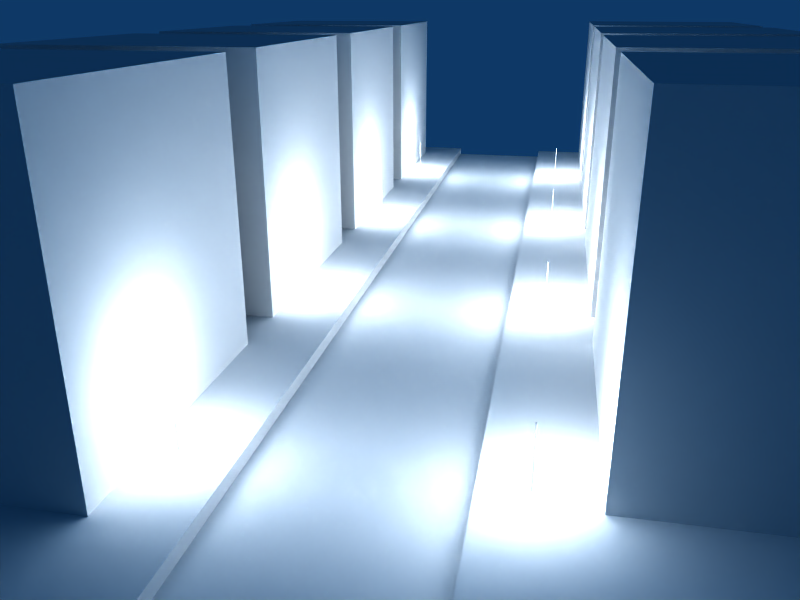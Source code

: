# Source: light_street_lights_radius.blend  (saved by Blender 2.57.0; exported with 4.5.12 LTS)
import bpy
from mathutils import Matrix  # noqa: F401  (used for matrix-valued properties, if any)

bpy.ops.wm.read_factory_settings(use_empty=True)
scene = bpy.context.scene
scene.name = 'Scene'

# ---- collections
col_collection_1 = bpy.data.collections.new('Collection 1'); scene.collection.children.link(col_collection_1)
col_collection_3 = bpy.data.collections.new('Collection 3'); scene.collection.children.link(col_collection_3)

# ---- materials (node trees are filled in below, after node groups)
mat_material_001 = bpy.data.materials.new('Material.001')
mat_material_001.alpha_threshold = 0.0
mat_material_001.roughness = 0.5
mat_material_001.line_color = (0.0, 0.0, 0.0, 1.0)
mat_material = bpy.data.materials.new('Material')
mat_material.alpha_threshold = 0.0
mat_material.specular_color = (0.0, 0.0, 0.0)
mat_material.roughness = 0.5
mat_material.specular_intensity = 0.2378
mat_material.line_color = (0.0, 0.0, 0.0, 1.0)

# ---- material node trees

# ---- world
world_world = bpy.data.worlds.new('World'); scene.world = world_world
world_world.color = (0.05656, 0.2208, 0.4)
world_world.use_sun_shadow = False
world_world.sun_shadow_jitter_overblur = 0.0
world_world.cycles.sampling_method = 'MANUAL'
world_world.cycles.sample_map_resolution = 256

# ---- cameras
cam_camera = bpy.data.cameras.new('Camera')
cam_camera.passepartout_alpha = 0.2
cam_camera.clip_end = 100.0
cam_camera.lens = 35.0
cam_camera.ortho_scale = 7.314
cam_camera.show_passepartout = False
cam_camera.show_safe_areas = True
cam_camera.dof.focus_distance = 0.0
cam_camera.dof.aperture_fstop = 128.0

# ---- lights
light_spot = bpy.data.lights.new('Spot', 'POINT')
light_spot.transmission_factor = 0.0
light_spot.cutoff_distance = 30.0
light_spot.energy = 100.0
light_spot.shadow_buffer_clip_start = 1.001
light_spot.shadow_soft_size = 1.0
light_spot.shadow_maximum_resolution = 0.006
light_spot.use_absolute_resolution = True
light_spot.cycles.use_multiple_importance_sampling = False

# ---- meshes
me_circle = bpy.data.meshes.new('Circle')
me_circle.from_pydata([(0.007071, 0.007071, 0.0), (0.008315, 0.005556, 0.0), (0.009239, 0.003827, 0.0), (0.009808, 0.001951, 0.0), (0.01, 2.349e-07, 0.0), (0.009808, -0.001951, 0.0), (0.009239, -0.003827, 0.0), (0.008315, -0.005555, 0.0), (0.007071, -0.007071, 0.0), (0.005556, -0.008314, 0.0), (0.003827, -0.009239, 0.0), (0.001951, -0.009808, 0.0), (3.228e-07, -0.01, 0.0), (-0.001951, -0.009808, 0.0), (-0.003827, -0.009239, 0.0), (-0.005555, -0.008314, 0.0), (-0.007071, -0.007071, 0.0), (-0.008314, -0.005555, 0.0), (-0.009238, -0.003827, 0.0), (-0.009808, -0.001951, 0.0), (-0.01, 2.438e-07, 0.0), (-0.009808, 0.001951, 0.0), (-0.009238, 0.003827, 0.0), (-0.008314, 0.005556, 0.0), (-0.007071, 0.007071, 0.0), (-0.005555, 0.008315, 0.0), (-0.003826, 0.009239, 0.0), (-0.001951, 0.009808, 0.0), (3.421e-07, 0.01, 0.0), (0.001951, 0.009808, 0.0), (0.003827, 0.009239, 0.0), (0.005556, 0.008315, 0.0), (0.007071, 0.007071, -1.1), (0.008315, 0.005556, -1.1), (0.009239, 0.003827, -1.1), (0.009808, 0.001951, -1.1), (0.01, 2.349e-07, -1.1), (0.009808, -0.001951, -1.1), (0.009239, -0.003827, -1.1), (0.008315, -0.005555, -1.1), (0.007071, -0.007071, -1.1), (0.005556, -0.008314, -1.1), (0.003827, -0.009239, -1.1), (0.001951, -0.009808, -1.1), (3.228e-07, -0.01, -1.1), (-0.001951, -0.009808, -1.1), (-0.003827, -0.009239, -1.1), (-0.005555, -0.008314, -1.1), (-0.007071, -0.007071, -1.1), (-0.008314, -0.005555, -1.1), (-0.009238, -0.003827, -1.1), (-0.009808, -0.001951, -1.1), (-0.01, 2.438e-07, -1.1), (-0.009808, 0.001951, -1.1), (-0.009238, 0.003827, -1.1), (-0.008314, 0.005556, -1.1), (-0.007071, 0.007071, -1.1), (-0.005555, 0.008315, -1.1), (-0.003826, 0.009239, -1.1), (-0.001951, 0.009808, -1.1), (3.421e-07, 0.01, -1.1), (0.001951, 0.009808, -1.1), (0.003827, 0.009239, -1.1), (0.005556, 0.008315, -1.1)], [], [(1, 0, 32, 33), (2, 1, 33, 34), (3, 2, 34, 35), (4, 3, 35, 36), (5, 4, 36, 37), (6, 5, 37, 38), (7, 6, 38, 39), (8, 7, 39, 40), (9, 8, 40, 41), (10, 9, 41, 42), (11, 10, 42, 43), (12, 11, 43, 44), (13, 12, 44, 45), (14, 13, 45, 46), (15, 14, 46, 47), (16, 15, 47, 48), (17, 16, 48, 49), (18, 17, 49, 50), (19, 18, 50, 51), (20, 19, 51, 52), (21, 20, 52, 53), (22, 21, 53, 54), (23, 22, 54, 55), (24, 23, 55, 56), (25, 24, 56, 57), (26, 25, 57, 58), (27, 26, 58, 59), (28, 27, 59, 60), (29, 28, 60, 61), (30, 29, 61, 62), (31, 30, 62, 63), (31, 0, 32, 63)])
me_circle.materials.append(mat_material_001)
me_circle.use_remesh_preserve_volume = False
me_circle.use_remesh_preserve_attributes = False
me_circle.use_mirror_vertex_groups = False
me_circle.update()
me_cube_001 = bpy.data.meshes.new('Cube.001')
me_cube_001.from_pydata([(1.0, 1.0, -1.0), (1.0, -1.0, -1.0), (-1.0, -1.0, -1.0), (-1.0, 1.0, -1.0), (1.0, 1.0, 1.0), (1.0, -1.0, 1.0), (-1.0, -1.0, 1.0), (-1.0, 1.0, 1.0)], [], [(0, 1, 2, 3), (4, 7, 6, 5), (0, 4, 5, 1), (1, 5, 6, 2), (2, 6, 7, 3), (4, 0, 3, 7)])
me_cube_001.materials.append(mat_material)
me_cube_001.use_remesh_preserve_volume = False
me_cube_001.use_remesh_preserve_attributes = False
me_cube_001.use_mirror_vertex_groups = False
me_cube_001.update()
me_plane = bpy.data.meshes.new('Plane')
me_plane.from_pydata([(13.0, 1.0, 0.0), (13.0, -1.0, 0.0), (-8.0, -1.0, 0.0), (-8.0, 1.0, 0.0), (-8.0, -1.0, 0.1454), (13.0, -1.0, 0.1454), (-8.0, 1.0, 0.1454), (13.0, 1.0, 0.1454), (-8.0, -5.4, 0.1454), (13.0, -5.4, 0.1454), (-8.0, 5.4, 0.1454), (13.0, 5.4, 0.1454)], [], [(0, 3, 2, 1), (1, 2, 4, 5), (3, 0, 7, 6), (5, 4, 8, 9), (6, 7, 11, 10)])
me_plane.materials.append(mat_material)
me_plane.use_remesh_preserve_volume = False
me_plane.use_remesh_preserve_attributes = False
me_plane.use_mirror_vertex_groups = False
me_plane.update()

# ---- objects
ob_lamp_007 = bpy.data.objects.new('Lamp.007', light_spot)
ob_lamp_006 = bpy.data.objects.new('Lamp.006', light_spot)
ob_lamp_005 = bpy.data.objects.new('Lamp.005', light_spot)
ob_lamp_004 = bpy.data.objects.new('Lamp.004', light_spot)
ob_lamp_003 = bpy.data.objects.new('Lamp.003', light_spot)
ob_lamp_002 = bpy.data.objects.new('Lamp.002', light_spot)
ob_lamp_001 = bpy.data.objects.new('Lamp.001', light_spot)
ob_lamp = bpy.data.objects.new('Lamp', light_spot)
ob_camera = bpy.data.objects.new('Camera', cam_camera)
ob_circle_007 = bpy.data.objects.new('Circle.007', me_circle)
ob_circle_006 = bpy.data.objects.new('Circle.006', me_circle)
ob_circle_005 = bpy.data.objects.new('Circle.005', me_circle)
ob_circle_004 = bpy.data.objects.new('Circle.004', me_circle)
ob_circle_003 = bpy.data.objects.new('Circle.003', me_circle)
ob_circle_002 = bpy.data.objects.new('Circle.002', me_circle)
ob_circle_001 = bpy.data.objects.new('Circle.001', me_circle)
ob_circle = bpy.data.objects.new('Circle', me_circle)
ob_cube_007 = bpy.data.objects.new('Cube.007', me_cube_001)
ob_cube_006 = bpy.data.objects.new('Cube.006', me_cube_001)
ob_cube_005 = bpy.data.objects.new('Cube.005', me_cube_001)
ob_cube_004 = bpy.data.objects.new('Cube.004', me_cube_001)
ob_cube_003 = bpy.data.objects.new('Cube.003', me_cube_001)
ob_cube_002 = bpy.data.objects.new('Cube.002', me_cube_001)
ob_cube_001 = bpy.data.objects.new('Cube.001', me_cube_001)
ob_cube = bpy.data.objects.new('Cube', me_cube_001)
ob_plane = bpy.data.objects.new('Plane', me_plane)

# ---- transforms, parenting, visibility, modifiers, constraints
ob_lamp_007.location = (7.031, -1.553, 0.8544)
ob_lamp_007.rotation_euler = (0.6503, 0.05522, 1.866)
ob_lamp_007.lock_rotations_4d = False
ob_lamp_007.empty_display_type = 'ARROWS'
ob_lamp_007.color = (0.0, 0.0, 0.0, 0.0)
ob_lamp_007.lineart.crease_threshold = 0.0
ob_lamp_006.location = (3.031, -1.553, 0.8544)
ob_lamp_006.rotation_euler = (0.6503, 0.05522, 1.866)
ob_lamp_006.lock_rotations_4d = False
ob_lamp_006.empty_display_type = 'ARROWS'
ob_lamp_006.color = (0.0, 0.0, 0.0, 0.0)
ob_lamp_006.lineart.crease_threshold = 0.0
ob_lamp_005.location = (-0.9694, -1.553, 0.8544)
ob_lamp_005.rotation_euler = (0.6503, 0.05522, 1.866)
ob_lamp_005.lock_rotations_4d = False
ob_lamp_005.empty_display_type = 'ARROWS'
ob_lamp_005.color = (0.0, 0.0, 0.0, 0.0)
ob_lamp_005.lineart.crease_threshold = 0.0
ob_lamp_004.location = (-4.969, -1.553, 0.8544)
ob_lamp_004.rotation_euler = (0.6503, 0.05522, 1.866)
ob_lamp_004.lock_rotations_4d = False
ob_lamp_004.empty_display_type = 'ARROWS'
ob_lamp_004.color = (0.0, 0.0, 0.0, 0.0)
ob_lamp_004.lineart.crease_threshold = 0.0
ob_lamp_003.location = (-4.969, 1.447, 0.8544)
ob_lamp_003.rotation_euler = (0.6503, 0.05522, 1.866)
ob_lamp_003.lock_rotations_4d = False
ob_lamp_003.empty_display_type = 'ARROWS'
ob_lamp_003.color = (0.0, 0.0, 0.0, 0.0)
ob_lamp_003.lineart.crease_threshold = 0.0
ob_lamp_002.location = (-0.9694, 1.447, 0.8544)
ob_lamp_002.rotation_euler = (0.6503, 0.05522, 1.866)
ob_lamp_002.lock_rotations_4d = False
ob_lamp_002.empty_display_type = 'ARROWS'
ob_lamp_002.color = (0.0, 0.0, 0.0, 0.0)
ob_lamp_002.lineart.crease_threshold = 0.0
ob_lamp_001.location = (3.031, 1.447, 0.8544)
ob_lamp_001.rotation_euler = (0.6503, 0.05522, 1.866)
ob_lamp_001.lock_rotations_4d = False
ob_lamp_001.empty_display_type = 'ARROWS'
ob_lamp_001.color = (0.0, 0.0, 0.0, 0.0)
ob_lamp_001.lineart.crease_threshold = 0.0
ob_lamp.location = (7.031, 1.447, 0.8544)
ob_lamp.rotation_euler = (0.6503, 0.05522, 1.866)
ob_lamp.lock_rotations_4d = False
ob_lamp.empty_display_type = 'ARROWS'
ob_lamp.color = (0.0, 0.0, 0.0, 0.0)
ob_lamp.lineart.crease_threshold = 0.0
ob_camera.location = (12.32, 1.451, 3.755)
ob_camera.rotation_euler = (1.203, 7.8e-06, 1.769)
ob_camera.lock_rotations_4d = False
ob_camera.empty_display_type = 'ARROWS'
ob_camera.color = (0.0, 0.0, 0.0, 0.0)
ob_camera.display_type = 'WIRE'
ob_camera.lineart.crease_threshold = 0.0
ob_circle_007.location = (7.031, -1.553, 0.7544)
ob_circle_007.lock_rotations_4d = False
ob_circle_007.empty_display_type = 'ARROWS'
ob_circle_007.color = (0.0, 0.0, 0.0, 1.0)
ob_circle_007.lineart.crease_threshold = 0.0
ob_circle_006.location = (3.031, -1.553, 0.7544)
ob_circle_006.lock_rotations_4d = False
ob_circle_006.empty_display_type = 'ARROWS'
ob_circle_006.color = (0.0, 0.0, 0.0, 1.0)
ob_circle_006.lineart.crease_threshold = 0.0
ob_circle_005.location = (-0.9694, -1.553, 0.7544)
ob_circle_005.lock_rotations_4d = False
ob_circle_005.empty_display_type = 'ARROWS'
ob_circle_005.color = (0.0, 0.0, 0.0, 1.0)
ob_circle_005.lineart.crease_threshold = 0.0
ob_circle_004.location = (-4.969, -1.553, 0.7544)
ob_circle_004.lock_rotations_4d = False
ob_circle_004.empty_display_type = 'ARROWS'
ob_circle_004.color = (0.0, 0.0, 0.0, 1.0)
ob_circle_004.lineart.crease_threshold = 0.0
ob_circle_003.location = (-4.969, 1.447, 0.7544)
ob_circle_003.lock_rotations_4d = False
ob_circle_003.empty_display_type = 'ARROWS'
ob_circle_003.color = (0.0, 0.0, 0.0, 1.0)
ob_circle_003.lineart.crease_threshold = 0.0
ob_circle_002.location = (-0.9694, 1.447, 0.7544)
ob_circle_002.lock_rotations_4d = False
ob_circle_002.empty_display_type = 'ARROWS'
ob_circle_002.color = (0.0, 0.0, 0.0, 1.0)
ob_circle_002.lineart.crease_threshold = 0.0
ob_circle_001.location = (3.031, 1.447, 0.7544)
ob_circle_001.lock_rotations_4d = False
ob_circle_001.empty_display_type = 'ARROWS'
ob_circle_001.color = (0.0, 0.0, 0.0, 1.0)
ob_circle_001.lineart.crease_threshold = 0.0
ob_circle.location = (7.031, 1.447, 0.7544)
ob_circle.lock_rotations_4d = False
ob_circle.empty_display_type = 'ARROWS'
ob_circle.color = (0.0, 0.0, 0.0, 1.0)
ob_circle.lineart.crease_threshold = 0.0
ob_cube_007.location = (-5.577, -3.398, 1.684)
ob_cube_007.scale = (1.6, 1.6, 1.6)
ob_cube_007.lock_rotations_4d = False
ob_cube_007.empty_display_type = 'ARROWS'
ob_cube_007.color = (0.0, 0.0, 0.0, 1.0)
ob_cube_007.lineart.crease_threshold = 0.0
ob_cube_006.location = (-1.577, -3.398, 1.684)
ob_cube_006.scale = (1.6, 1.6, 1.6)
ob_cube_006.lock_rotations_4d = False
ob_cube_006.empty_display_type = 'ARROWS'
ob_cube_006.color = (0.0, 0.0, 0.0, 1.0)
ob_cube_006.lineart.crease_threshold = 0.0
ob_cube_005.location = (2.423, -3.398, 1.684)
ob_cube_005.scale = (1.6, 1.6, 1.6)
ob_cube_005.lock_rotations_4d = False
ob_cube_005.empty_display_type = 'ARROWS'
ob_cube_005.color = (0.0, 0.0, 0.0, 1.0)
ob_cube_005.lineart.crease_threshold = 0.0
ob_cube_004.location = (6.423, -3.398, 1.684)
ob_cube_004.scale = (1.6, 1.6, 1.6)
ob_cube_004.lock_rotations_4d = False
ob_cube_004.empty_display_type = 'ARROWS'
ob_cube_004.color = (0.0, 0.0, 0.0, 1.0)
ob_cube_004.lineart.crease_threshold = 0.0
ob_cube_003.location = (5.637, 3.602, 1.684)
ob_cube_003.scale = (1.6, 1.6, 1.6)
ob_cube_003.lock_rotations_4d = False
ob_cube_003.empty_display_type = 'ARROWS'
ob_cube_003.color = (0.0, 0.0, 0.0, 1.0)
ob_cube_003.lineart.crease_threshold = 0.0
ob_cube_002.location = (1.637, 3.602, 1.684)
ob_cube_002.scale = (1.6, 1.6, 1.6)
ob_cube_002.lock_rotations_4d = False
ob_cube_002.empty_display_type = 'ARROWS'
ob_cube_002.color = (0.0, 0.0, 0.0, 1.0)
ob_cube_002.lineart.crease_threshold = 0.0
ob_cube_001.location = (-2.363, 3.602, 1.684)
ob_cube_001.scale = (1.6, 1.6, 1.6)
ob_cube_001.lock_rotations_4d = False
ob_cube_001.empty_display_type = 'ARROWS'
ob_cube_001.color = (0.0, 0.0, 0.0, 1.0)
ob_cube_001.lineart.crease_threshold = 0.0
ob_cube.location = (-6.363, 3.602, 1.684)
ob_cube.scale = (1.6, 1.6, 1.6)
ob_cube.lock_rotations_4d = False
ob_cube.empty_display_type = 'ARROWS'
ob_cube.color = (0.0, 0.0, 0.0, 1.0)
ob_cube.lineart.crease_threshold = 0.0
ob_plane.location = (0.0, 0.0, 0.0)
ob_plane.lock_rotations_4d = False
ob_plane.empty_display_type = 'ARROWS'
ob_plane.color = (0.0, 0.0, 0.0, 1.0)
ob_plane.lineart.crease_threshold = 0.0

# ---- collection membership
col_collection_1.objects.link(ob_lamp_007)
col_collection_1.objects.link(ob_lamp_006)
col_collection_1.objects.link(ob_lamp_005)
col_collection_1.objects.link(ob_lamp_004)
col_collection_1.objects.link(ob_lamp_003)
col_collection_1.objects.link(ob_lamp_002)
col_collection_1.objects.link(ob_lamp_001)
col_collection_1.objects.link(ob_lamp)
col_collection_1.objects.link(ob_camera)
col_collection_3.objects.link(ob_circle_007)
col_collection_3.objects.link(ob_circle_006)
col_collection_3.objects.link(ob_circle_005)
col_collection_3.objects.link(ob_circle_004)
col_collection_3.objects.link(ob_circle_003)
col_collection_3.objects.link(ob_circle_002)
col_collection_3.objects.link(ob_circle_001)
col_collection_3.objects.link(ob_circle)
col_collection_3.objects.link(ob_cube_007)
col_collection_3.objects.link(ob_cube_006)
col_collection_3.objects.link(ob_cube_005)
col_collection_3.objects.link(ob_cube_004)
col_collection_3.objects.link(ob_cube_003)
col_collection_3.objects.link(ob_cube_002)
col_collection_3.objects.link(ob_cube_001)
col_collection_3.objects.link(ob_cube)
col_collection_3.objects.link(ob_plane)

# ---- scene / render settings (as saved in the file)
scene.camera = ob_camera
scene.frame_start = 1; scene.frame_end = 250; scene.frame_set(1)
scene.render.engine = 'BLENDER_EEVEE_NEXT'
scene.render.image_settings.file_format = 'JPEG'
scene.render.image_settings.color_mode = 'RGB'
scene.render.image_settings.compression = 90
scene.render.resolution_x = 800
scene.render.resolution_y = 600
scene.render.pixel_aspect_x = 100.0
scene.render.pixel_aspect_y = 100.0
scene.render.fps = 25
scene.render.dither_intensity = 0.0
scene.render.use_compositing = False
scene.render.use_sequencer = False
scene.render.bake_margin = 2
scene.render.bake_bias = 0.0
scene.render.use_stamp_time = False
scene.render.use_stamp_date = False
scene.render.use_stamp_frame = False
scene.render.use_stamp_camera = False
scene.render.use_stamp_scene = False
scene.render.use_stamp_filename = False
scene.render.use_stamp_render_time = False
scene.render.stamp_font_size = 0
scene.cycles.use_denoising = False
scene.cycles.samples = 10
scene.cycles.sampling_pattern = 'TABULATED_SOBOL'
scene.cycles.light_sampling_threshold = 0.0
scene.cycles.use_adaptive_sampling = False
scene.cycles.use_light_tree = False
scene.cycles.blur_glossy = 0.0
scene.cycles.volume_bounces = 1
scene.cycles.pixel_filter_type = 'GAUSSIAN'
scene.cycles.sample_clamp_indirect = 0.0
scene.view_settings.view_transform = 'Raw'
bpy.context.view_layer.update()
